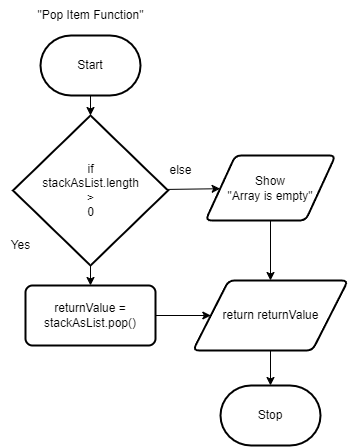

The diagram above was exported from draw.io. Its source (the exported page's mxGraphModel, read from the mxfile embedded in the PNG):
<mxGraphModel dx="1086" dy="658" grid="1" gridSize="10" guides="1" tooltips="1" connect="1" arrows="1" fold="1" page="1" pageScale="1" pageWidth="827" pageHeight="1169" math="0" shadow="0">
  <root>
    <mxCell id="0" />
    <mxCell id="1" parent="0" />
    <mxCell id="5" value="" style="edgeStyle=none;html=1;" edge="1" parent="1" source="2" target="4">
      <mxGeometry relative="1" as="geometry" />
    </mxCell>
    <mxCell id="2" value="Start" style="strokeWidth=2;html=1;shape=mxgraph.flowchart.terminator;whiteSpace=wrap;" vertex="1" parent="1">
      <mxGeometry x="320" y="140" width="100" height="60" as="geometry" />
    </mxCell>
    <mxCell id="3" value="&quot;Pop Item Function&quot;" style="text;html=1;align=center;verticalAlign=middle;resizable=0;points=[];autosize=1;strokeColor=none;fillColor=none;" vertex="1" parent="1">
      <mxGeometry x="305" y="105" width="130" height="30" as="geometry" />
    </mxCell>
    <mxCell id="8" style="edgeStyle=none;html=1;exitX=0.5;exitY=1;exitDx=0;exitDy=0;exitPerimeter=0;entryX=0.5;entryY=0;entryDx=0;entryDy=0;" edge="1" parent="1" source="4" target="7">
      <mxGeometry relative="1" as="geometry" />
    </mxCell>
    <mxCell id="13" value="" style="edgeStyle=none;html=1;" edge="1" parent="1" source="4" target="11">
      <mxGeometry relative="1" as="geometry" />
    </mxCell>
    <mxCell id="4" value="if&lt;br&gt;stackAsList.length &lt;br&gt;&amp;gt; &lt;br&gt;0" style="strokeWidth=2;html=1;shape=mxgraph.flowchart.decision;whiteSpace=wrap;" vertex="1" parent="1">
      <mxGeometry x="292.5" y="220" width="155" height="150" as="geometry" />
    </mxCell>
    <mxCell id="6" value="Yes" style="text;html=1;align=center;verticalAlign=middle;resizable=0;points=[];autosize=1;strokeColor=none;fillColor=none;" vertex="1" parent="1">
      <mxGeometry x="280" y="335" width="40" height="30" as="geometry" />
    </mxCell>
    <mxCell id="15" value="" style="edgeStyle=none;html=1;" edge="1" parent="1" source="7" target="14">
      <mxGeometry relative="1" as="geometry" />
    </mxCell>
    <mxCell id="7" value="returnValue = stackAsList.pop()" style="rounded=1;whiteSpace=wrap;html=1;absoluteArcSize=1;arcSize=14;strokeWidth=2;" vertex="1" parent="1">
      <mxGeometry x="305" y="390" width="130" height="60" as="geometry" />
    </mxCell>
    <mxCell id="10" value="else" style="text;html=1;align=center;verticalAlign=middle;resizable=0;points=[];autosize=1;strokeColor=none;fillColor=none;" vertex="1" parent="1">
      <mxGeometry x="435" y="260" width="50" height="30" as="geometry" />
    </mxCell>
    <mxCell id="16" style="edgeStyle=none;html=1;entryX=0.5;entryY=0;entryDx=0;entryDy=0;" edge="1" parent="1" source="11" target="14">
      <mxGeometry relative="1" as="geometry" />
    </mxCell>
    <mxCell id="11" value="Show &lt;br&gt;&quot;Array is empty&quot;" style="shape=parallelogram;html=1;strokeWidth=2;perimeter=parallelogramPerimeter;whiteSpace=wrap;rounded=1;arcSize=12;size=0.23;" vertex="1" parent="1">
      <mxGeometry x="485" y="260" width="130" height="65" as="geometry" />
    </mxCell>
    <mxCell id="18" value="" style="edgeStyle=none;html=1;" edge="1" parent="1" source="14" target="17">
      <mxGeometry relative="1" as="geometry" />
    </mxCell>
    <mxCell id="14" value="return returnValue" style="shape=parallelogram;html=1;strokeWidth=2;perimeter=parallelogramPerimeter;whiteSpace=wrap;rounded=1;arcSize=12;size=0.23;" vertex="1" parent="1">
      <mxGeometry x="472.5" y="385" width="155" height="70" as="geometry" />
    </mxCell>
    <mxCell id="17" value="Stop" style="strokeWidth=2;html=1;shape=mxgraph.flowchart.terminator;whiteSpace=wrap;" vertex="1" parent="1">
      <mxGeometry x="500" y="490" width="100" height="60" as="geometry" />
    </mxCell>
  </root>
</mxGraphModel>